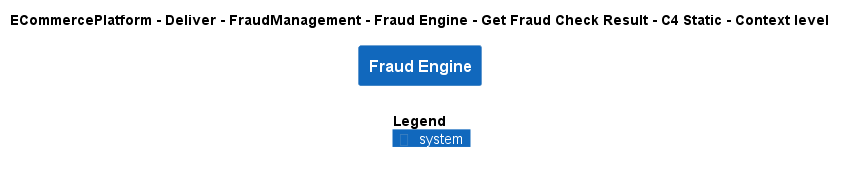

The diagram above was rendered by PlantUML. Its source (embedded in the PNG):
@startuml
!include ..\..\..\..\..\..\..\.c4s\C4_Context.puml

AddElementTag("c4interflow:lifecycle:new", $bgColor=green, $fontColor=#ffffff, $borderColor=green, $shadowing="False")
AddElementTag("c4interflow:lifecycle:changed", $bgColor=orange, $fontColor=#ffffff, $borderColor=orange, $shadowing="False")
AddElementTag("c4interflow:lifecycle:removed", $bgColor=red, $fontColor=#ffffff, $borderColor=red, $shadowing="False")

AddRelTag("c4interflow:lifecycle:new", $textColor=green, $lineColor=green)
AddRelTag("c4interflow:lifecycle:changed", $textColor=orange, $lineColor=orange)
AddRelTag("c4interflow:lifecycle:removed", $textColor=red, $lineColor=red)

SHOW_PERSON_PORTRAIT()
LAYOUT_TOP_DOWN()

skinparam linetype polyline

title ECommercePlatform - Deliver - FraudManagement - Fraud Engine - Get Fraud Check Result - C4 Static - Context level

System(ECommercePlatform.Deliver.FraudManagement.SoftwareSystems.FraudEngine, "Fraud Engine", "")



SHOW_LEGEND()
@enduml